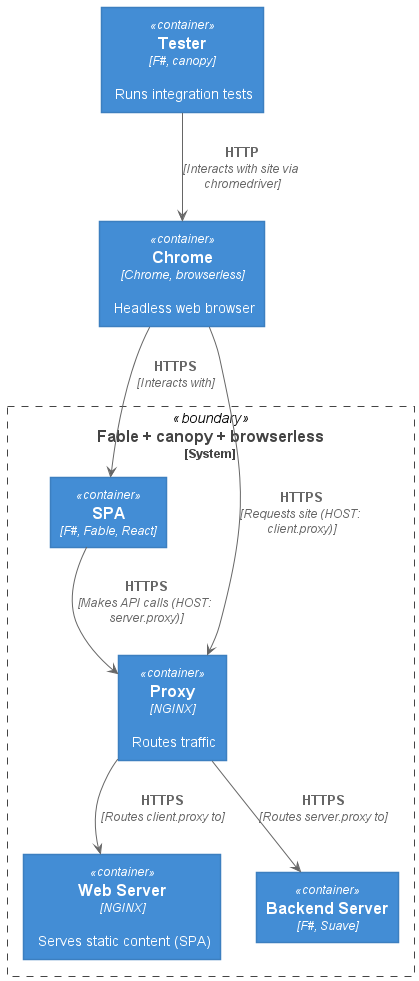

The diagram above was rendered by PlantUML. Its source (embedded in the PNG):
@startuml system
!includeurl https://raw.githubusercontent.com/plantuml-stdlib/C4-PlantUML/master/C4_Container.puml

Container(tester, "Tester", "F#, canopy", "Runs integration tests")
Container(chrome, "Chrome", "Chrome, browserless", "Headless web browser")
System_Boundary(system, "Fable + canopy + browserless") {
    Container(web_server, "Web Server", "NGINX", "Serves static content (SPA)")
    Container(spa, "SPA", "F#, Fable, React")
    Container(proxy, "Proxy", "NGINX", "Routes traffic")
    Container(backend, "Backend Server", "F#, Suave")
}
Rel(tester, chrome, "HTTP", "Interacts with site via chromedriver")
Rel(chrome, proxy, "HTTPS", "Requests site (HOST: client.proxy)")
Rel(chrome, spa, "HTTPS", "Interacts with")
Rel(proxy, web_server, "HTTPS", "Routes client.proxy to")
Rel(proxy, backend, "HTTPS", "Routes server.proxy to")
Rel(spa, proxy, "HTTPS", "Makes API calls (HOST: server.proxy)")


@enduml